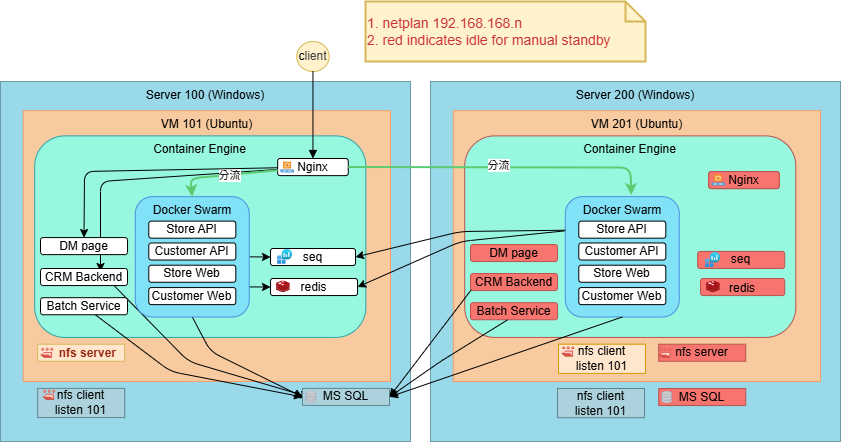

The diagram above was exported from draw.io. Its source (the exported page's mxGraphModel, read from the mxfile embedded in the PNG):
<mxGraphModel dx="591" dy="1442" grid="1" gridSize="10" guides="1" tooltips="1" connect="1" arrows="1" fold="1" page="1" pageScale="1" pageWidth="1600" pageHeight="1000" math="0" shadow="0">
  <root>
    <mxCell id="0" />
    <mxCell id="1" parent="0" />
    <mxCell id="client" value="c&lt;span style=&quot;color: rgb(63, 63, 63); background-color: transparent;&quot;&gt;lient&lt;/span&gt;" style="ellipse;whiteSpace=wrap;html=1;fillColor=#fff2cc;strokeColor=#d6b656;" parent="1" vertex="1">
      <mxGeometry x="576.19" y="-20" width="32.54" height="30" as="geometry" />
    </mxCell>
    <mxCell id="server100" value="Server 100 (Windows)" style="rounded=0;whiteSpace=wrap;html=1;fillColor=#99d9ea;strokeColor=#6c9aa5;align=center;verticalAlign=top;" parent="1" vertex="1">
      <mxGeometry x="280" y="20" width="410" height="360" as="geometry" />
    </mxCell>
    <mxCell id="vm101" value="VM 101 (Ubuntu)" style="rounded=0;whiteSpace=wrap;html=1;fillColor=#f7cb9f;strokeColor=#f79c67;verticalAlign=top;" parent="server100" vertex="1">
      <mxGeometry x="22.79" y="29.19" width="367.21" height="270.81" as="geometry" />
    </mxCell>
    <mxCell id="ce101" value="Container Engine" style="rounded=1;whiteSpace=wrap;html=1;fillColor=#97f7df;strokeColor=#2fa4a9;verticalAlign=top;container=0;" parent="server100" vertex="1">
      <mxGeometry x="34.19" y="54.38" width="331.1326546797434" height="201.54" as="geometry" />
    </mxCell>
    <mxCell id="37" style="edgeStyle=none;html=1;entryX=0;entryY=0.5;entryDx=0;entryDy=0;" parent="server100" source="27" target="135" edge="1">
      <mxGeometry relative="1" as="geometry">
        <mxPoint x="360" y="321.12469437652794" as="targetPoint" />
        <Array as="points">
          <mxPoint x="170" y="290" />
        </Array>
      </mxGeometry>
    </mxCell>
    <mxCell id="36" style="edgeStyle=none;html=1;exitX=0.836;exitY=0.834;exitDx=0;exitDy=0;exitPerimeter=0;entryX=0;entryY=0.5;entryDx=0;entryDy=0;" parent="server100" edge="1">
      <mxGeometry relative="1" as="geometry">
        <mxPoint x="110.74984381387208" y="201.21435585056884" as="sourcePoint" />
        <mxPoint x="308.0030430672057" y="315.4000974088556" as="targetPoint" />
        <Array as="points">
          <mxPoint x="188" y="280" />
        </Array>
      </mxGeometry>
    </mxCell>
    <mxCell id="54" style="edgeStyle=none;html=1;exitX=0.5;exitY=1;exitDx=0;exitDy=0;entryX=0;entryY=0.5;entryDx=0;entryDy=0;" parent="server100" source="swarm101" target="135" edge="1">
      <mxGeometry relative="1" as="geometry">
        <mxPoint x="360" y="318.78419452887533" as="targetPoint" />
        <Array as="points">
          <mxPoint x="210" y="270" />
        </Array>
      </mxGeometry>
    </mxCell>
    <mxCell id="60" value="    nfs server" style="group;fillColor=light-dark(#FFE6CC,#281D00);strokeColor=#d6b656;rounded=0;pointerEvents=0;align=center;verticalAlign=middle;fontFamily=Helvetica;fontSize=12;fontColor=light-dark(#972511, #ededed);gradientColor=none;horizontal=1;fontStyle=1" parent="server100" vertex="1" connectable="0">
      <mxGeometry x="37.18630936586223" y="262.70740276885255" width="87.01770424242423" height="17.0486779692026" as="geometry" />
    </mxCell>
    <mxCell id="141" value="" style="group;fillColor=default;" parent="server100" vertex="1" connectable="0">
      <mxGeometry x="302.0030430672057" y="306.8757584242541" width="87.0177042424242" height="17.04867796920263" as="geometry" />
    </mxCell>
    <mxCell id="135" value="MS SQL" style="rounded=0;whiteSpace=wrap;html=1;pointerEvents=0;align=center;verticalAlign=middle;fontFamily=Helvetica;fontSize=12;strokeColor=light-dark(#5b858f, #ededed);fillColor=light-dark(#acd3dd, #ededed);" parent="141" vertex="1">
      <mxGeometry width="87.01770424242423" height="17.0486779692026" as="geometry" />
    </mxCell>
    <mxCell id="136" value="" style="fontColor=#0066CC;verticalAlign=top;verticalLabelPosition=bottom;labelPosition=center;align=center;html=1;outlineConnect=0;fillColor=#CCCCCC;strokeColor=#6881B3;gradientColor=none;gradientDirection=north;strokeWidth=2;shape=mxgraph.networks.storage;" parent="141" vertex="1">
      <mxGeometry x="3.276956932794292" y="2.404241575745857" width="10" height="12.1" as="geometry" />
    </mxCell>
    <mxCell id="30" style="html=1;" parent="server100" source="nginx101" edge="1">
      <mxGeometry relative="1" as="geometry">
        <Array as="points">
          <mxPoint x="100" y="100" />
        </Array>
        <mxPoint x="100" y="190" as="targetPoint" />
      </mxGeometry>
    </mxCell>
    <mxCell id="56" style="edgeStyle=none;html=1;exitX=1;exitY=0.5;exitDx=0;exitDy=0;entryX=0;entryY=0.5;entryDx=0;entryDy=0;" parent="server100" source="swarm101" target="41" edge="1">
      <mxGeometry relative="1" as="geometry" />
    </mxCell>
    <mxCell id="57" style="edgeStyle=none;html=1;exitX=1;exitY=0.75;exitDx=0;exitDy=0;entryX=0;entryY=0.5;entryDx=0;entryDy=0;" parent="server100" source="swarm101" target="40" edge="1">
      <mxGeometry relative="1" as="geometry" />
    </mxCell>
    <mxCell id="swarm101" value="Docker Swarm" style="rounded=1;whiteSpace=wrap;html=1;fillColor=#81e1f7;strokeColor=#4a90e2;verticalAlign=top;" parent="server100" vertex="1">
      <mxGeometry x="134.81741111111114" y="115.14167326445882" width="113.95175555555558" height="120.38497731003187" as="geometry" />
    </mxCell>
    <mxCell id="storeweb" value="Store Web" style="rounded=1;whiteSpace=wrap;html=1;" parent="swarm101" vertex="1">
      <mxGeometry x="13.467176080666247" y="68.57161606436208" width="87.01770424242423" height="17.0486779692026" as="geometry" />
    </mxCell>
    <mxCell id="storeapi" value="Store API" style="rounded=1;whiteSpace=wrap;html=1;" parent="swarm101" vertex="1">
      <mxGeometry x="13.470199464702588" y="24.489353406934516" width="87.01770424242423" height="17.0486779692026" as="geometry" />
    </mxCell>
    <mxCell id="customerweb" value="Customer Web" style="rounded=1;whiteSpace=wrap;html=1;" parent="swarm101" vertex="1">
      <mxGeometry x="13.472139289019406" y="90.94328818616809" width="87.01770424242423" height="17.0486779692026" as="geometry" />
    </mxCell>
    <mxCell id="customerapi" value="Customer API" style="rounded=1;whiteSpace=wrap;html=1;" parent="swarm101" vertex="1">
      <mxGeometry x="13.468083973174307" y="46.33882625454621" width="87.01770424242423" height="17.0486779692026" as="geometry" />
    </mxCell>
    <mxCell id="20" value="CRM Backend" style="rounded=1;whiteSpace=wrap;html=1;" parent="server100" vertex="1">
      <mxGeometry x="40.00304306720566" y="186.99575842425412" width="87.01770424242423" height="17.0486779692026" as="geometry" />
    </mxCell>
    <mxCell id="27" value="Batch Service" style="rounded=1;whiteSpace=wrap;html=1;" parent="server100" vertex="1">
      <mxGeometry x="40.00304306720566" y="216.18612242927486" width="87.01770424242423" height="17.0486779692026" as="geometry" />
    </mxCell>
    <mxCell id="53" value="" style="group" parent="server100" vertex="1" connectable="0">
      <mxGeometry x="277.16196516737386" y="76.99722075001395" width="70.59328334043886" height="17.127958758197188" as="geometry" />
    </mxCell>
    <mxCell id="nginx101" value="Nginx" style="rounded=1;whiteSpace=wrap;html=1;fillColor=#ffffff;strokeColor=#000000;" parent="53" vertex="1">
      <mxGeometry width="70.59328334043887" height="17.127958758197188" as="geometry" />
    </mxCell>
    <mxCell id="47" value="" style="group" parent="53" vertex="1" connectable="0">
      <mxGeometry x="2.842170943040401e-14" y="7.105427357601002e-15" width="70.59328334043884" height="17.127958758197185" as="geometry" />
    </mxCell>
    <mxCell id="33" value="" style="shadow=0;dashed=0;html=1;strokeColor=none;fillColor=#4495D1;labelPosition=center;verticalLabelPosition=bottom;verticalAlign=top;align=center;outlineConnect=0;shape=mxgraph.veeam.proxy_server;" parent="47" vertex="1">
      <mxGeometry x="2.792754051086612" y="3.1530360811147293" width="13.53288630621526" height="10.829102056580089" as="geometry" />
    </mxCell>
    <mxCell id="29" style="edgeStyle=none;html=1;entryX=0.5;entryY=0;entryDx=0;entryDy=0;rounded=1;strokeColor=#5CCC73;strokeWidth=2;align=center;verticalAlign=middle;fontFamily=Helvetica;fontSize=11;fontColor=default;labelBackgroundColor=default;endArrow=classic;" parent="server100" source="nginx101" target="swarm101" edge="1">
      <mxGeometry relative="1" as="geometry">
        <Array as="points">
          <mxPoint x="190" y="97" />
        </Array>
      </mxGeometry>
    </mxCell>
    <mxCell id="146" value="分流" style="edgeLabel;html=1;align=center;verticalAlign=middle;resizable=0;points=[];rounded=1;strokeColor=#5CCC73;strokeWidth=2;fontFamily=Helvetica;fontSize=11;fontColor=default;labelBackgroundColor=default;" parent="29" vertex="1" connectable="0">
      <mxGeometry x="-0.0681" relative="1" as="geometry">
        <mxPoint as="offset" />
      </mxGeometry>
    </mxCell>
    <mxCell id="64" value="" style="group" parent="server100" vertex="1" connectable="0">
      <mxGeometry x="270.00711470439614" y="196.99575842425412" width="85" height="17.05" as="geometry" />
    </mxCell>
    <mxCell id="40" value="redis" style="rounded=1;whiteSpace=wrap;html=1;" parent="64" vertex="1">
      <mxGeometry width="87.01770424242423" height="17.0486779692026" as="geometry" />
    </mxCell>
    <mxCell id="43" value="" style="group" parent="64" vertex="1" connectable="0">
      <mxGeometry x="0.0028852956038463162" y="0.0042415757458798" width="84.18" height="17.05" as="geometry" />
    </mxCell>
    <mxCell id="42" value="" style="image;sketch=0;aspect=fixed;html=1;points=[];align=center;fontSize=12;image=img/lib/mscae/Cache_Redis_Product.svg;" parent="43" vertex="1">
      <mxGeometry x="5.85" y="2.39" width="14" height="11.76" as="geometry" />
    </mxCell>
    <mxCell id="41" value="seq" style="rounded=1;whiteSpace=wrap;html=1;" parent="server100" vertex="1">
      <mxGeometry x="270" y="167" width="85" height="17.05" as="geometry" />
    </mxCell>
    <mxCell id="144" value="" style="image;aspect=fixed;html=1;points=[];align=center;fontSize=12;image=img/lib/azure2/management_governance/Log_Analytics_Workspaces.svg;" parent="server100" vertex="1">
      <mxGeometry x="277.1600000000001" y="167.83" width="15" height="15" as="geometry" />
    </mxCell>
    <mxCell id="150" value="DM page" style="rounded=1;whiteSpace=wrap;html=1;" parent="server100" vertex="1">
      <mxGeometry x="40.00304306720568" y="156.0657584242541" width="87.01770424242423" height="17.0486779692026" as="geometry" />
    </mxCell>
    <mxCell id="152" style="edgeStyle=none;html=1;entryX=0.5;entryY=0;entryDx=0;entryDy=0;" parent="server100" source="nginx101" target="150" edge="1">
      <mxGeometry relative="1" as="geometry">
        <Array as="points">
          <mxPoint x="84" y="90" />
        </Array>
      </mxGeometry>
    </mxCell>
    <mxCell id="153" value="" style="outlineConnect=0;dashed=0;verticalLabelPosition=bottom;verticalAlign=top;align=center;html=1;shape=mxgraph.aws3.efs_share;fillColor=#E05243;gradientColor=none;" parent="server100" vertex="1">
      <mxGeometry x="40" y="266.10999999999996" width="13" height="10.24" as="geometry" />
    </mxCell>
    <mxCell id="38" value="nfs client&lt;div&gt;listen 101&lt;/div&gt;" style="rounded=1;whiteSpace=wrap;html=1;fillColor=light-dark(#acd3dd, #36210a);strokeColor=light-dark(#5b858f, #996500);arcSize=0;" parent="server100" vertex="1">
      <mxGeometry x="37.19" y="306.88" width="87.02" height="29.19" as="geometry" />
    </mxCell>
    <mxCell id="61" value="" style="outlineConnect=0;dashed=0;verticalLabelPosition=bottom;verticalAlign=top;align=center;html=1;shape=mxgraph.aws3.efs_share;fillColor=#E05243;gradientColor=none;" parent="server100" vertex="1">
      <mxGeometry x="42.00000000000006" y="308" width="13" height="10.24" as="geometry" />
    </mxCell>
    <mxCell id="c1" style="endArrow=block;html=1;" parent="1" source="client" target="nginx101" edge="1">
      <mxGeometry relative="1" as="geometry" />
    </mxCell>
    <mxCell id="35" value="&lt;span&gt;1. netplan 192.168.168.n&amp;nbsp;&lt;/span&gt;&lt;div&gt;&lt;span&gt;2. red&amp;nbsp;&lt;/span&gt;indicates&amp;nbsp;&lt;span&gt;idle for manual standby&lt;/span&gt;&lt;/div&gt;" style="shape=note;strokeWidth=2;fontSize=14;size=20;whiteSpace=wrap;html=1;fillColor=#fff2cc;strokeColor=#d6b656;fontColor=#CB3434;align=left;" parent="1" vertex="1">
      <mxGeometry x="645.02" y="-60" width="280" height="60" as="geometry" />
    </mxCell>
    <mxCell id="66" value="Server 200 (Windows)" style="rounded=0;whiteSpace=wrap;html=1;fillColor=#99d9ea;strokeColor=#6c9aa5;align=center;verticalAlign=top;container=0;" parent="1" vertex="1">
      <mxGeometry x="710" y="20" width="410" height="360" as="geometry" />
    </mxCell>
    <mxCell id="67" value="VM 201 (Ubuntu)" style="rounded=0;whiteSpace=wrap;html=1;fillColor=#f7cb9f;strokeColor=#f79c67;verticalAlign=top;" parent="1" vertex="1">
      <mxGeometry x="732.79" y="49.19" width="367.21" height="270.81" as="geometry" />
    </mxCell>
    <mxCell id="69" value="Container Engine" style="rounded=1;whiteSpace=wrap;html=1;fillColor=#97f7df;strokeColor=light-dark(#b95450, #ededed);verticalAlign=top;container=0;" parent="1" vertex="1">
      <mxGeometry x="744.19" y="74.38" width="331.13265467974344" height="201.54" as="geometry" />
    </mxCell>
    <mxCell id="111" value="" style="group;fillColor=light-dark(#FFF2CC,#FFF2CC);strokeColor=#d6b656;rounded=0;" parent="1" vertex="1" connectable="0">
      <mxGeometry x="838" y="282.71" width="87.02" height="29.189999999999998" as="geometry" />
    </mxCell>
    <mxCell id="112" value="nfs client&lt;div&gt;listen 101&lt;/div&gt;" style="rounded=1;whiteSpace=wrap;html=1;fillColor=#ffe6cc;strokeColor=#d79b00;arcSize=0;" parent="111" vertex="1">
      <mxGeometry width="87.02" height="29.19" as="geometry" />
    </mxCell>
    <mxCell id="113" value="" style="outlineConnect=0;dashed=0;verticalLabelPosition=bottom;verticalAlign=top;align=center;html=1;shape=mxgraph.aws3.efs_share;fillColor=#E05243;gradientColor=none;" parent="111" vertex="1">
      <mxGeometry x="3.000000000000057" y="2" width="13" height="10.24" as="geometry" />
    </mxCell>
    <mxCell id="73" value="Docker Swarm" style="rounded=1;whiteSpace=wrap;html=1;fillColor=#81e1f7;strokeColor=#4a90e2;verticalAlign=top;" parent="1" vertex="1">
      <mxGeometry x="844.8174111111111" y="135.1416732644588" width="113.95175555555558" height="120.38497731003187" as="geometry" />
    </mxCell>
    <mxCell id="74" value="Store Web" style="rounded=1;whiteSpace=wrap;html=1;" parent="73" vertex="1">
      <mxGeometry x="13.467176080666247" y="68.57161606436208" width="87.01770424242423" height="17.0486779692026" as="geometry" />
    </mxCell>
    <mxCell id="75" value="Store API" style="rounded=1;whiteSpace=wrap;html=1;" parent="73" vertex="1">
      <mxGeometry x="13.470199464702588" y="24.489353406934516" width="87.01770424242423" height="17.0486779692026" as="geometry" />
    </mxCell>
    <mxCell id="76" value="Customer Web" style="rounded=1;whiteSpace=wrap;html=1;" parent="73" vertex="1">
      <mxGeometry x="13.472139289019406" y="90.94328818616809" width="87.01770424242423" height="17.0486779692026" as="geometry" />
    </mxCell>
    <mxCell id="77" value="Customer API" style="rounded=1;whiteSpace=wrap;html=1;" parent="73" vertex="1">
      <mxGeometry x="13.468083973174307" y="46.33882625454621" width="87.01770424242423" height="17.0486779692026" as="geometry" />
    </mxCell>
    <mxCell id="78" value="CRM Backend" style="rounded=1;whiteSpace=wrap;html=1;pointerEvents=0;strokeColor=light-dark(#b95651, #ededed);align=center;verticalAlign=middle;fontFamily=Helvetica;fontSize=12;fontColor=default;fillColor=light-dark(#f7756e, #ededed);gradientColor=none;" parent="1" vertex="1">
      <mxGeometry x="750.0030430672057" y="211.99575842425412" width="87.01770424242423" height="17.0486779692026" as="geometry" />
    </mxCell>
    <mxCell id="79" value="Batch Service" style="rounded=1;whiteSpace=wrap;html=1;pointerEvents=0;strokeColor=light-dark(#b95651, #ededed);align=center;verticalAlign=middle;fontFamily=Helvetica;fontSize=12;fontColor=default;fillColor=light-dark(#f7756e, #ededed);gradientColor=none;" parent="1" vertex="1">
      <mxGeometry x="750.0030430672057" y="241.18612242927486" width="87.01770424242423" height="17.0486779692026" as="geometry" />
    </mxCell>
    <mxCell id="125" value="" style="group;fillColor=light-dark(#f7756e, #ededed);strokeColor=#b85450;fillStyle=solid;rounded=1;" parent="1" vertex="1" connectable="0">
      <mxGeometry x="988.2219651673738" y="109.99722075001395" width="70.59328334043886" height="17.127958758197188" as="geometry" />
    </mxCell>
    <mxCell id="126" value="Nginx" style="rounded=1;whiteSpace=wrap;html=1;fillColor=light-dark(#f7756e, #512d2b);strokeColor=#b85450;" parent="125" vertex="1">
      <mxGeometry width="70.59328334043887" height="17.127958758197188" as="geometry" />
    </mxCell>
    <mxCell id="127" value="" style="group" parent="125" vertex="1" connectable="0">
      <mxGeometry x="2.842170943040401e-14" y="7.105427357601002e-15" width="70.59328334043884" height="17.127958758197185" as="geometry" />
    </mxCell>
    <mxCell id="128" value="" style="shadow=0;dashed=0;html=1;strokeColor=none;fillColor=#4495D1;labelPosition=center;verticalLabelPosition=bottom;verticalAlign=top;align=center;outlineConnect=0;shape=mxgraph.veeam.proxy_server;" parent="127" vertex="1">
      <mxGeometry x="2.792754051086612" y="3.1530360811147293" width="13.53288630621526" height="10.829102056580089" as="geometry" />
    </mxCell>
    <mxCell id="87" value="redis" style="group;rounded=1;strokeColor=light-dark(#b95450, #ededed);align=center;verticalAlign=middle;fontFamily=Helvetica;fontSize=12;fontColor=default;fillColor=light-dark(#f7756e, #ededed);glass=0;shadow=0;" parent="1" vertex="1" connectable="0">
      <mxGeometry x="980.01" y="217" width="84.18" height="17.05" as="geometry" />
    </mxCell>
    <mxCell id="88" value="" style="image;sketch=0;aspect=fixed;html=1;points=[];align=center;fontSize=12;image=img/lib/mscae/Cache_Redis_Product.svg;rounded=1;strokeColor=default;verticalAlign=middle;fontFamily=Helvetica;fontColor=default;fillColor=light-dark(#f7756e, #ededed);" parent="87" vertex="1">
      <mxGeometry x="5.85" y="2.39" width="14" height="11.76" as="geometry" />
    </mxCell>
    <mxCell id="90" value="seq" style="rounded=1;whiteSpace=wrap;html=1;fillColor=light-dark(#f7756e, #ededed);strokeColor=light-dark(#b95450, #ededed);glass=0;shadow=0;" parent="1" vertex="1">
      <mxGeometry x="977.1728748930437" y="189.9368040938496" width="87.01770424242423" height="17.0486779692026" as="geometry" />
    </mxCell>
    <mxCell id="143" value="" style="image;aspect=fixed;html=1;points=[];align=center;fontSize=12;image=img/lib/azure2/management_governance/Log_Analytics_Workspaces.svg;" parent="1" vertex="1">
      <mxGeometry x="985.22" y="190.96" width="15" height="15" as="geometry" />
    </mxCell>
    <mxCell id="103" style="edgeStyle=none;html=1;entryX=0.579;entryY=-0.013;entryDx=0;entryDy=0;entryPerimeter=0;strokeWidth=2;strokeColor=#5CCC73;" parent="1" source="nginx101" target="73" edge="1">
      <mxGeometry relative="1" as="geometry">
        <Array as="points">
          <mxPoint x="910" y="106" />
        </Array>
      </mxGeometry>
    </mxCell>
    <mxCell id="145" value="分流" style="edgeLabel;html=1;align=center;verticalAlign=middle;resizable=0;points=[];" parent="103" vertex="1" connectable="0">
      <mxGeometry x="-0.0332" y="2" relative="1" as="geometry">
        <mxPoint as="offset" />
      </mxGeometry>
    </mxCell>
    <mxCell id="108" style="edgeStyle=none;html=1;entryX=1;entryY=0.5;entryDx=0;entryDy=0;exitX=0;exitY=0.279;exitDx=0;exitDy=0;exitPerimeter=0;" parent="1" source="73" target="41" edge="1">
      <mxGeometry relative="1" as="geometry">
        <mxPoint x="859.676205" y="148.32939163078098" as="sourcePoint" />
        <mxPoint x="647.01" y="200.04499999999987" as="targetPoint" />
        <Array as="points">
          <mxPoint x="740" y="170" />
        </Array>
      </mxGeometry>
    </mxCell>
    <mxCell id="109" style="edgeStyle=none;html=1;entryX=1;entryY=0.5;entryDx=0;entryDy=0;exitX=-0.01;exitY=0.285;exitDx=0;exitDy=0;exitPerimeter=0;" parent="1" source="73" target="40" edge="1">
      <mxGeometry relative="1" as="geometry">
        <mxPoint x="840" y="190" as="sourcePoint" />
        <mxPoint x="640" y="220" as="targetPoint" />
        <Array as="points">
          <mxPoint x="740" y="180" />
        </Array>
      </mxGeometry>
    </mxCell>
    <mxCell id="130" style="edgeStyle=none;html=1;entryX=1;entryY=0.5;entryDx=0;entryDy=0;exitX=0.009;exitY=0.955;exitDx=0;exitDy=0;exitPerimeter=0;" parent="1" source="78" target="135" edge="1">
      <mxGeometry relative="1" as="geometry">
        <mxPoint x="669" y="343.5" as="targetPoint" />
        <Array as="points" />
      </mxGeometry>
    </mxCell>
    <mxCell id="114" style="edgeStyle=none;html=1;entryX=1;entryY=0.5;entryDx=0;entryDy=0;exitX=0.426;exitY=1.007;exitDx=0;exitDy=0;exitPerimeter=0;" parent="1" source="79" target="135" edge="1">
      <mxGeometry relative="1" as="geometry">
        <mxPoint x="750" y="270" as="sourcePoint" />
        <mxPoint x="669" y="343.5" as="targetPoint" />
        <Array as="points">
          <mxPoint x="720" y="300" />
        </Array>
      </mxGeometry>
    </mxCell>
    <mxCell id="110" style="edgeStyle=none;html=1;entryX=1;entryY=0.5;entryDx=0;entryDy=0;exitX=0.5;exitY=1;exitDx=0;exitDy=0;" parent="1" source="73" target="135" edge="1">
      <mxGeometry relative="1" as="geometry">
        <mxPoint x="669" y="343.5" as="targetPoint" />
        <Array as="points" />
      </mxGeometry>
    </mxCell>
    <mxCell id="98" value="nfs server" style="rounded=0;whiteSpace=wrap;html=1;fillColor=light-dark(#f7756e, #512d2b);strokeColor=#b85450;" parent="1" vertex="1">
      <mxGeometry x="938.2063093658621" y="282.70740276885255" width="87.01770424242423" height="17.0486779692026" as="geometry" />
    </mxCell>
    <mxCell id="99" value="" style="outlineConnect=0;dashed=0;verticalLabelPosition=bottom;verticalAlign=top;align=center;html=1;shape=mxgraph.aws3.efs_share;fillColor=#E05243;gradientColor=none;" parent="1" vertex="1">
      <mxGeometry x="938.21" y="286.10999999999996" width="13" height="10.24" as="geometry" />
    </mxCell>
    <mxCell id="132" value="MS SQL" style="rounded=0;whiteSpace=wrap;html=1;pointerEvents=0;strokeColor=light-dark(#b85450, #ededed);align=center;verticalAlign=middle;fontFamily=Helvetica;fontSize=12;fontColor=default;fillColor=light-dark(#f7756e, #ededed);gradientColor=none;" parent="1" vertex="1">
      <mxGeometry x="938.2030430672056" y="326.9957584242541" width="87.01770424242423" height="17.0486779692026" as="geometry" />
    </mxCell>
    <mxCell id="68" value="" style="fontColor=#0066CC;verticalAlign=top;verticalLabelPosition=bottom;labelPosition=center;align=center;html=1;outlineConnect=0;fillColor=#CCCCCC;strokeColor=#6881B3;gradientColor=none;gradientDirection=north;strokeWidth=2;shape=mxgraph.networks.storage;" parent="1" vertex="1">
      <mxGeometry x="941.21" y="329.47" width="10" height="12.1" as="geometry" />
    </mxCell>
    <mxCell id="151" value="DM page" style="rounded=1;whiteSpace=wrap;html=1;pointerEvents=0;strokeColor=light-dark(#b95651, #ededed);align=center;verticalAlign=middle;fontFamily=Helvetica;fontSize=12;fontColor=default;fillColor=light-dark(#f7756e, #ededed);gradientColor=none;" parent="1" vertex="1">
      <mxGeometry x="750.0030430672057" y="182.99575842425412" width="87.01770424242423" height="17.0486779692026" as="geometry" />
    </mxCell>
    <mxCell id="154" value="nfs client&lt;div&gt;listen 101&lt;/div&gt;" style="rounded=1;whiteSpace=wrap;html=1;fillColor=light-dark(#acd3dd, #36210a);strokeColor=light-dark(#5b858f, #996500);arcSize=0;" parent="1" vertex="1">
      <mxGeometry x="837.02" y="327" width="87.02" height="29.19" as="geometry" />
    </mxCell>
  </root>
</mxGraphModel>